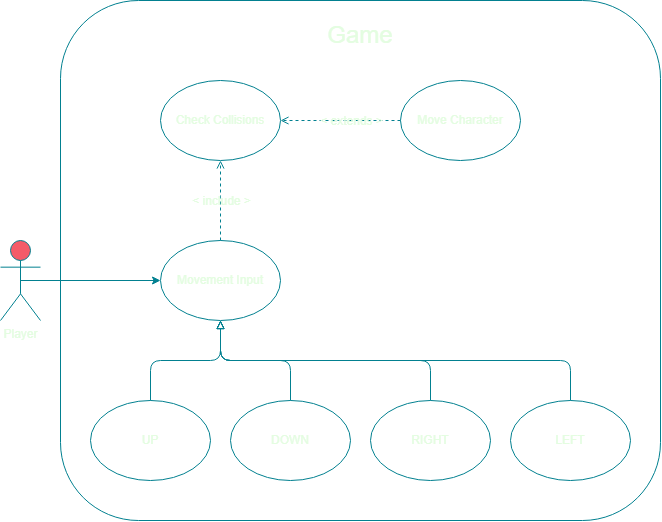

The diagram above was exported from draw.io. Its source (the exported page's mxGraphModel, read from the mxfile embedded in the PNG):
<mxGraphModel dx="1483" dy="696" grid="1" gridSize="10" guides="1" tooltips="1" connect="1" arrows="1" fold="1" page="1" pageScale="1" pageWidth="827" pageHeight="1169" background="#114B5F" math="0" shadow="0">
  <root>
    <mxCell id="0" />
    <mxCell id="1" parent="0" />
    <mxCell id="_TUaH_ZTRJquNmMYFJ36-227" value="" style="rounded=1;whiteSpace=wrap;html=1;labelBackgroundColor=none;fontFamily=Helvetica;fontSize=12;fontColor=#E4FDE1;fillColor=none;strokeColor=#028090;" vertex="1" parent="1">
      <mxGeometry x="80" y="40" width="600" height="520" as="geometry" />
    </mxCell>
    <mxCell id="_TUaH_ZTRJquNmMYFJ36-181" style="rounded=1;sketch=0;orthogonalLoop=1;jettySize=auto;html=1;exitX=0.5;exitY=0.5;exitDx=0;exitDy=0;exitPerimeter=0;fontColor=#E4FDE1;strokeColor=#028090;fillColor=#F45B69;labelBackgroundColor=#114B5F;" edge="1" parent="1" source="_TUaH_ZTRJquNmMYFJ36-1" target="_TUaH_ZTRJquNmMYFJ36-7">
      <mxGeometry relative="1" as="geometry" />
    </mxCell>
    <mxCell id="_TUaH_ZTRJquNmMYFJ36-1" value="Player" style="shape=umlActor;verticalLabelPosition=bottom;verticalAlign=top;html=1;fillColor=#F45B69;strokeColor=#028090;fontColor=#E4FDE1;" vertex="1" parent="1">
      <mxGeometry x="20" y="280" width="40" height="80" as="geometry" />
    </mxCell>
    <mxCell id="_TUaH_ZTRJquNmMYFJ36-222" style="edgeStyle=orthogonalEdgeStyle;rounded=1;sketch=0;orthogonalLoop=1;jettySize=auto;html=1;exitX=0.5;exitY=0;exitDx=0;exitDy=0;dashed=1;fontFamily=Helvetica;fontSize=12;fontColor=#E4FDE1;endArrow=open;endFill=0;strokeColor=#028090;fillColor=#F45B69;labelBackgroundColor=#114B5F;" edge="1" parent="1" source="_TUaH_ZTRJquNmMYFJ36-7" target="_TUaH_ZTRJquNmMYFJ36-207">
      <mxGeometry relative="1" as="geometry" />
    </mxCell>
    <mxCell id="_TUaH_ZTRJquNmMYFJ36-223" value="&amp;lt; include &amp;gt;" style="edgeLabel;html=1;align=center;verticalAlign=middle;resizable=0;points=[];fontSize=12;fontFamily=Helvetica;fontColor=#E4FDE1;labelBackgroundColor=none;" vertex="1" connectable="0" parent="_TUaH_ZTRJquNmMYFJ36-222">
      <mxGeometry x="-0.2793" y="2" relative="1" as="geometry">
        <mxPoint x="2" y="-11" as="offset" />
      </mxGeometry>
    </mxCell>
    <mxCell id="_TUaH_ZTRJquNmMYFJ36-7" value="Movement Input" style="ellipse;whiteSpace=wrap;html=1;fillColor=none;strokeColor=#028090;fontColor=#E4FDE1;" vertex="1" parent="1">
      <mxGeometry x="180" y="280" width="120" height="80" as="geometry" />
    </mxCell>
    <mxCell id="_TUaH_ZTRJquNmMYFJ36-200" style="edgeStyle=orthogonalEdgeStyle;rounded=1;sketch=0;orthogonalLoop=1;jettySize=auto;html=1;exitX=0.5;exitY=0;exitDx=0;exitDy=0;entryX=0.5;entryY=1;entryDx=0;entryDy=0;fontSize=24;fontColor=#E4FDE1;endArrow=block;endFill=0;strokeColor=#028090;fillColor=#F45B69;labelBackgroundColor=#114B5F;" edge="1" parent="1" source="_TUaH_ZTRJquNmMYFJ36-13" target="_TUaH_ZTRJquNmMYFJ36-7">
      <mxGeometry relative="1" as="geometry" />
    </mxCell>
    <mxCell id="_TUaH_ZTRJquNmMYFJ36-13" value="UP" style="ellipse;whiteSpace=wrap;html=1;fillColor=none;strokeColor=#028090;fontColor=#E4FDE1;" vertex="1" parent="1">
      <mxGeometry x="110" y="440" width="120" height="80" as="geometry" />
    </mxCell>
    <mxCell id="_TUaH_ZTRJquNmMYFJ36-202" style="edgeStyle=orthogonalEdgeStyle;rounded=1;sketch=0;orthogonalLoop=1;jettySize=auto;html=1;fontSize=24;fontColor=#E4FDE1;endArrow=block;endFill=0;strokeColor=#028090;fillColor=#F45B69;labelBackgroundColor=#114B5F;" edge="1" parent="1" source="_TUaH_ZTRJquNmMYFJ36-187" target="_TUaH_ZTRJquNmMYFJ36-7">
      <mxGeometry relative="1" as="geometry" />
    </mxCell>
    <mxCell id="_TUaH_ZTRJquNmMYFJ36-187" value="DOWN" style="ellipse;whiteSpace=wrap;html=1;fillColor=none;strokeColor=#028090;fontColor=#E4FDE1;" vertex="1" parent="1">
      <mxGeometry x="250" y="440" width="120" height="80" as="geometry" />
    </mxCell>
    <mxCell id="_TUaH_ZTRJquNmMYFJ36-205" style="edgeStyle=orthogonalEdgeStyle;rounded=1;sketch=0;orthogonalLoop=1;jettySize=auto;html=1;fontSize=24;fontColor=#E4FDE1;endArrow=block;endFill=0;strokeColor=#028090;fillColor=#F45B69;entryX=0.5;entryY=1;entryDx=0;entryDy=0;labelBackgroundColor=#114B5F;" edge="1" parent="1" source="_TUaH_ZTRJquNmMYFJ36-188" target="_TUaH_ZTRJquNmMYFJ36-7">
      <mxGeometry relative="1" as="geometry">
        <mxPoint x="380" y="390.0000000000001" as="targetPoint" />
        <mxPoint x="590" y="440" as="sourcePoint" />
        <Array as="points">
          <mxPoint x="590" y="400" />
          <mxPoint x="240" y="400" />
        </Array>
      </mxGeometry>
    </mxCell>
    <mxCell id="_TUaH_ZTRJquNmMYFJ36-188" value="LEFT" style="ellipse;whiteSpace=wrap;html=1;fillColor=none;strokeColor=#028090;fontColor=#E4FDE1;" vertex="1" parent="1">
      <mxGeometry x="530" y="440" width="120" height="80" as="geometry" />
    </mxCell>
    <mxCell id="_TUaH_ZTRJquNmMYFJ36-203" style="edgeStyle=orthogonalEdgeStyle;rounded=1;sketch=0;orthogonalLoop=1;jettySize=auto;html=1;fontSize=24;fontColor=#E4FDE1;endArrow=block;endFill=0;strokeColor=#028090;fillColor=#F45B69;entryX=0.5;entryY=1;entryDx=0;entryDy=0;labelBackgroundColor=#114B5F;" edge="1" parent="1" source="_TUaH_ZTRJquNmMYFJ36-189" target="_TUaH_ZTRJquNmMYFJ36-7">
      <mxGeometry relative="1" as="geometry">
        <Array as="points">
          <mxPoint x="450" y="400" />
          <mxPoint x="240" y="400" />
        </Array>
      </mxGeometry>
    </mxCell>
    <mxCell id="_TUaH_ZTRJquNmMYFJ36-189" value="RIGHT" style="ellipse;whiteSpace=wrap;html=1;fillColor=none;strokeColor=#028090;fontColor=#E4FDE1;" vertex="1" parent="1">
      <mxGeometry x="390" y="440" width="120" height="80" as="geometry" />
    </mxCell>
    <mxCell id="_TUaH_ZTRJquNmMYFJ36-198" value="Game" style="text;html=1;strokeColor=none;fillColor=none;align=center;verticalAlign=middle;whiteSpace=wrap;rounded=0;sketch=0;fontColor=#E4FDE1;fontSize=24;" vertex="1" parent="1">
      <mxGeometry x="350" y="60" width="60" height="30" as="geometry" />
    </mxCell>
    <mxCell id="_TUaH_ZTRJquNmMYFJ36-207" value="Check Collisions" style="ellipse;whiteSpace=wrap;html=1;fillColor=none;strokeColor=#028090;fontColor=#E4FDE1;" vertex="1" parent="1">
      <mxGeometry x="180" y="120" width="120" height="80" as="geometry" />
    </mxCell>
    <mxCell id="_TUaH_ZTRJquNmMYFJ36-225" style="edgeStyle=orthogonalEdgeStyle;rounded=1;sketch=0;orthogonalLoop=1;jettySize=auto;html=1;exitX=0;exitY=0.5;exitDx=0;exitDy=0;entryX=1;entryY=0.5;entryDx=0;entryDy=0;dashed=1;fontFamily=Helvetica;fontSize=12;fontColor=#E4FDE1;endArrow=open;endFill=0;strokeColor=#028090;fillColor=#F45B69;labelBackgroundColor=#114B5F;" edge="1" parent="1" source="_TUaH_ZTRJquNmMYFJ36-212" target="_TUaH_ZTRJquNmMYFJ36-207">
      <mxGeometry relative="1" as="geometry" />
    </mxCell>
    <mxCell id="_TUaH_ZTRJquNmMYFJ36-226" value="&amp;lt; extends &amp;gt;" style="edgeLabel;html=1;align=center;verticalAlign=middle;resizable=0;points=[];fontSize=12;fontFamily=Helvetica;fontColor=#E4FDE1;labelBackgroundColor=none;" vertex="1" connectable="0" parent="_TUaH_ZTRJquNmMYFJ36-225">
      <mxGeometry x="0.3278" y="1" relative="1" as="geometry">
        <mxPoint x="30" y="-1" as="offset" />
      </mxGeometry>
    </mxCell>
    <mxCell id="_TUaH_ZTRJquNmMYFJ36-212" value="Move Character" style="ellipse;whiteSpace=wrap;html=1;fillColor=none;strokeColor=#028090;fontColor=#E4FDE1;" vertex="1" parent="1">
      <mxGeometry x="420" y="120" width="120" height="80" as="geometry" />
    </mxCell>
  </root>
</mxGraphModel>